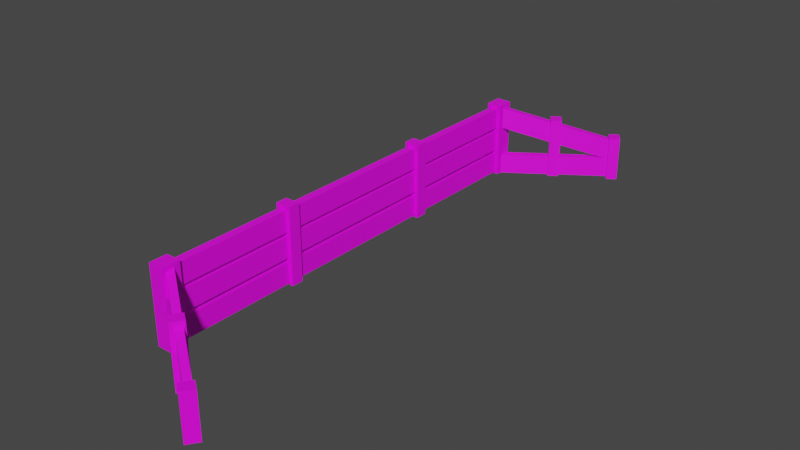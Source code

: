 # Source: BarricadeBobrFULLHP.blend  (saved by Blender 3.4.6; exported with 4.5.12 LTS)
import bpy
from mathutils import Matrix  # noqa: F401  (used for matrix-valued properties, if any)

bpy.ops.wm.read_factory_settings(use_empty=True)
scene = bpy.context.scene
scene.name = 'Scene'

# ---- collections
col_collection = bpy.data.collections.new('Collection'); scene.collection.children.link(col_collection)

# ---- images (referenced by path relative to the original .blend; pixels are not part of the script)
import os
ASSET_DIR = os.environ.get("B2B_ASSET_DIR", "")  # directory of the original .blend (textures are referenced by path, not embedded)
HERE = os.path.dirname(os.path.abspath(__file__))  # packed textures are extracted next to this script under _unpacked/

def load_image(name, relpath, width, height, colorspace="sRGB"):
    """Load a texture the original file referenced (path relative to the .blend, or extracted next to this script)."""
    p = next((c for c in (os.path.join(HERE, relpath), os.path.join(ASSET_DIR, relpath)) if relpath and os.path.exists(c)), "")
    if p:
        img = bpy.data.images.load(p, check_existing=True)
        img.name = name
    else:  # same state as the original file: an image datablock whose file is absent (Cycles renders it pink)
        img = bpy.data.images.new(name, width, height)
        img.source = "FILE"
        img.filepath = "//" + (relpath or name)
    img.colorspace_settings.name = colorspace
    return img
img_woodden = load_image('Woodden', '', 1024, 1024, 'sRGB')
img_wood = load_image('wood', '', 1024, 1024, 'sRGB')

# ---- materials (node trees are filled in below, after node groups)
mat_material_017 = bpy.data.materials.new('Material.017')
mat_material_017.alpha_threshold = 0.0
mat_material_017.use_transparent_shadow = False
mat_material_017.roughness = 0.5
mat_material_017.line_color = (0.0, 0.0, 0.0, 1.0)
mat_secondwoord = bpy.data.materials.new('secondwoord')
mat_secondwoord.use_transparent_shadow = False
mat_d_evo = bpy.data.materials.new('Dřevo')
mat_d_evo.use_transparent_shadow = False
mat_material_013 = bpy.data.materials.new('Material.013')
mat_material_013.alpha_threshold = 0.0
mat_material_013.use_transparent_shadow = False
mat_material_013.roughness = 0.5
mat_material_013.line_color = (0.0, 0.0, 0.0, 1.0)
mat_material_018 = bpy.data.materials.new('Material.018')
mat_material_018.alpha_threshold = 0.0
mat_material_018.use_transparent_shadow = False
mat_material_018.roughness = 0.5
mat_material_018.line_color = (0.0, 0.0, 0.0, 1.0)
mat_material_024 = bpy.data.materials.new('Material.024')
mat_material_024.alpha_threshold = 0.0
mat_material_024.use_transparent_shadow = False
mat_material_024.roughness = 0.5
mat_material_024.line_color = (0.0, 0.0, 0.0, 1.0)
mat_material_025 = bpy.data.materials.new('Material.025')
mat_material_025.alpha_threshold = 0.0
mat_material_025.use_transparent_shadow = False
mat_material_025.roughness = 0.5
mat_material_025.line_color = (0.0, 0.0, 0.0, 1.0)

# ---- material node trees
mat_material_017.use_nodes = True; mat_material_017.node_tree.nodes.clear()
_N = mat_material_017.node_tree.nodes; _L = mat_material_017.node_tree.links
n0 = _N.new('ShaderNodeOutputMaterial'); n0.name = 'Material Output'; n0.location = (300, 300)
n1 = _N.new('ShaderNodeBsdfPrincipled'); n1.name = 'Principled BSDF'; n1.location = (10, 300)
n1.distribution = 'GGX'
n1.subsurface_method = 'RANDOM_WALK_SKIN'
n1.inputs[3].default_value = 1.45
n1.inputs[27].default_value = (0.0, 0.0, 0.0, 1.0)
n1.inputs[28].default_value = 1.0
n2 = _N.new('ShaderNodeTexImage'); n2.name = 'Image Texture'; n2.location = (-280, 275)
n2.image = img_woodden
_L.new(n1.outputs[0], n0.inputs[0])
_L.new(n2.outputs[0], n1.inputs[0])
n0.is_active_output = True
mat_secondwoord.use_nodes = True; mat_secondwoord.node_tree.nodes.clear()
_N = mat_secondwoord.node_tree.nodes; _L = mat_secondwoord.node_tree.links
n0 = _N.new('ShaderNodeBsdfPrincipled'); n0.name = 'Principled BSDF'; n0.location = (10, 300)
n0.distribution = 'GGX'
n0.subsurface_method = 'RANDOM_WALK_SKIN'
n0.inputs[3].default_value = 1.45
n0.inputs[27].default_value = (0.0, 0.0, 0.0, 1.0)
n0.inputs[28].default_value = 1.0
n1 = _N.new('ShaderNodeOutputMaterial'); n1.name = 'Material Output'; n1.location = (300, 300)
n2 = _N.new('ShaderNodeTexImage'); n2.name = 'Image Texture'; n2.location = (-180, 275)
n2.image = img_wood
_L.new(n0.outputs[0], n1.inputs[0])
_L.new(n2.outputs[0], n0.inputs[0])
n1.is_active_output = True
mat_d_evo.use_nodes = True; mat_d_evo.node_tree.nodes.clear()
_N = mat_d_evo.node_tree.nodes; _L = mat_d_evo.node_tree.links
n0 = _N.new('ShaderNodeBsdfPrincipled'); n0.name = 'Principled BSDF'; n0.location = (10, 300)
n0.distribution = 'GGX'
n0.subsurface_method = 'RANDOM_WALK_SKIN'
n0.inputs[3].default_value = 1.45
n0.inputs[11].default_value = 1.01
n0.inputs[27].default_value = (0.0, 0.0, 0.0, 1.0)
n0.inputs[28].default_value = 1.0
n1 = _N.new('ShaderNodeOutputMaterial'); n1.name = 'Material Output'; n1.location = (300, 300)
n2 = _N.new('ShaderNodeTexImage'); n2.name = 'Image Texture'; n2.location = (-280, 275)
n2.image = img_woodden
_L.new(n0.outputs[0], n1.inputs[0])
_L.new(n2.outputs[0], n0.inputs[0])
n1.is_active_output = True
mat_material_013.use_nodes = True; mat_material_013.node_tree.nodes.clear()
_N = mat_material_013.node_tree.nodes; _L = mat_material_013.node_tree.links
n0 = _N.new('ShaderNodeOutputMaterial'); n0.name = 'Material Output'; n0.location = (300, 300)
n1 = _N.new('ShaderNodeBsdfPrincipled'); n1.name = 'Principled BSDF'; n1.location = (10, 300)
n1.distribution = 'GGX'
n1.subsurface_method = 'RANDOM_WALK_SKIN'
n1.inputs[3].default_value = 1.45
n1.inputs[27].default_value = (0.0, 0.0, 0.0, 1.0)
n1.inputs[28].default_value = 1.0
n2 = _N.new('ShaderNodeTexImage'); n2.name = 'Image Texture'; n2.location = (-280, 275)
n2.image = img_woodden
_L.new(n1.outputs[0], n0.inputs[0])
_L.new(n2.outputs[0], n1.inputs[0])
n0.is_active_output = True
mat_material_018.use_nodes = True; mat_material_018.node_tree.nodes.clear()
_N = mat_material_018.node_tree.nodes; _L = mat_material_018.node_tree.links
n0 = _N.new('ShaderNodeOutputMaterial'); n0.name = 'Material Output'; n0.location = (300, 300)
n1 = _N.new('ShaderNodeBsdfPrincipled'); n1.name = 'Principled BSDF'; n1.location = (10, 300)
n1.distribution = 'GGX'
n1.subsurface_method = 'RANDOM_WALK_SKIN'
n1.inputs[3].default_value = 1.45
n1.inputs[27].default_value = (0.0, 0.0, 0.0, 1.0)
n1.inputs[28].default_value = 1.0
n2 = _N.new('ShaderNodeTexImage'); n2.name = 'Image Texture'; n2.location = (-280, 275)
n2.image = img_woodden
_L.new(n1.outputs[0], n0.inputs[0])
_L.new(n2.outputs[0], n1.inputs[0])
n0.is_active_output = True
mat_material_024.use_nodes = True; mat_material_024.node_tree.nodes.clear()
_N = mat_material_024.node_tree.nodes; _L = mat_material_024.node_tree.links
n0 = _N.new('ShaderNodeOutputMaterial'); n0.name = 'Material Output'; n0.location = (300, 300)
n1 = _N.new('ShaderNodeBsdfPrincipled'); n1.name = 'Principled BSDF'; n1.location = (10, 300)
n1.distribution = 'GGX'
n1.subsurface_method = 'RANDOM_WALK_SKIN'
n1.inputs[3].default_value = 1.45
n1.inputs[27].default_value = (0.0, 0.0, 0.0, 1.0)
n1.inputs[28].default_value = 1.0
n2 = _N.new('ShaderNodeTexImage'); n2.name = 'Image Texture'; n2.location = (-280, 275)
n2.image = img_woodden
_L.new(n1.outputs[0], n0.inputs[0])
_L.new(n2.outputs[0], n1.inputs[0])
n0.is_active_output = True
mat_material_025.use_nodes = True; mat_material_025.node_tree.nodes.clear()
_N = mat_material_025.node_tree.nodes; _L = mat_material_025.node_tree.links
n0 = _N.new('ShaderNodeOutputMaterial'); n0.name = 'Material Output'; n0.location = (300, 300)
n1 = _N.new('ShaderNodeBsdfPrincipled'); n1.name = 'Principled BSDF'; n1.location = (10, 300)
n1.distribution = 'GGX'
n1.subsurface_method = 'RANDOM_WALK_SKIN'
n1.inputs[3].default_value = 1.45
n1.inputs[27].default_value = (0.0, 0.0, 0.0, 1.0)
n1.inputs[28].default_value = 1.0
n2 = _N.new('ShaderNodeTexImage'); n2.name = 'Image Texture'; n2.location = (-280, 275)
n2.image = img_woodden
_L.new(n1.outputs[0], n0.inputs[0])
_L.new(n2.outputs[0], n1.inputs[0])
n0.is_active_output = True

# ---- world
world_world = bpy.data.worlds.new('World'); scene.world = world_world
world_world.use_nodes = True; world_world.node_tree.nodes.clear()
_N = world_world.node_tree.nodes; _L = world_world.node_tree.links
n0 = _N.new('ShaderNodeOutputWorld'); n0.name = 'World Output'; n0.location = (300, 300)
n1 = _N.new('ShaderNodeBackground'); n1.name = 'Background'; n1.location = (10, 300)
n1.inputs[0].default_value = (0.05088, 0.05088, 0.05088, 1.0)
_L.new(n1.outputs[0], n0.inputs[0])
n0.is_active_output = True
world_world.color = (0.05088, 0.05088, 0.05088)
world_world.use_sun_shadow = False
world_world.sun_shadow_jitter_overblur = 0.0

# ---- meshes
me_cube_019 = bpy.data.meshes.new('Cube.019')
me_cube_019.from_pydata([(0.1131, 2.83, 0.6232), (0.1131, 2.83, 0.04604), (0.1131, -2.83, 0.6232), (0.1131, -2.83, 0.04604), (-0.1131, 2.83, 0.6232), (-0.1131, 2.83, 0.04604), (-0.1131, -2.83, 0.6232), (-0.1131, -2.83, 0.04604), (0.2102, 2.431, 2.111), (0.2102, 2.431, -0.008731), (0.2102, 3.168, 2.111), (0.2102, 3.168, -0.008731), (-0.2102, 2.431, 2.111), (-0.2102, 2.431, -0.008731), (-0.2102, 3.168, 2.111), (-0.2102, 3.168, -0.008731), (0.2102, -16.04, 2.111), (0.2102, -16.04, -0.008731), (0.2102, -15.3, 2.111), (0.2102, -15.3, -0.008731), (-0.2102, -16.04, 2.111), (-0.2102, -16.04, -0.008731), (-0.2102, -15.3, 2.111), (-0.2102, -15.3, -0.008731), (2.763, 5.266, 1.185), (2.763, 5.266, -0.07719), (3.014, 5.53, 1.185), (3.014, 5.53, -0.07719), (2.561, 5.699, 1.185), (2.561, 5.699, -0.07719), (2.812, 5.964, 1.185), (2.812, 5.964, -0.07719), (0.1304, 2.595, 2.031), (0.001348, 2.46, 1.476), (2.92, 5.53, 1.065), (2.791, 5.394, 0.5098), (0.02175, 2.828, 2.031), (-0.1073, 2.693, 1.476), (2.811, 5.763, 1.065), (2.682, 5.627, 0.5098), (0.03691, 2.497, 0.565), (0.03691, 2.497, -0.01214), (2.937, 5.547, 0.565), (2.937, 5.547, -0.01214), (-0.07176, 2.73, 0.565), (-0.07176, 2.73, -0.01214), (2.828, 5.781, 0.565), (2.828, 5.781, -0.01214), (1.369, 3.8, 1.689), (1.369, 3.8, -0.03997), (1.62, 4.064, 1.689), (1.62, 4.064, -0.03997), (1.167, 4.233, 1.689), (1.167, 4.233, -0.03997), (1.418, 4.497, 1.689), (1.418, 4.497, -0.03997), (0.03691, -15.36, 0.565), (0.03691, -15.36, -0.01214), (2.937, -18.41, 0.565), (2.937, -18.41, -0.01214), (-0.07176, -15.59, 0.565), (-0.07176, -15.59, -0.01214), (2.828, -18.64, 0.565), (2.828, -18.64, -0.01214), (1.369, -16.66, 1.689), (1.369, -16.66, -0.03997), (1.62, -16.93, 1.689), (1.62, -16.93, -0.03997), (1.167, -17.1, 1.689), (1.167, -17.1, -0.03997), (1.418, -17.36, 1.689), (1.418, -17.36, -0.03997), (0.1304, -15.46, 2.031), (0.001348, -15.32, 1.476), (2.92, -18.39, 1.065), (2.791, -18.26, 0.5098), (0.02175, -15.69, 2.031), (-0.1073, -15.56, 1.476), (2.811, -18.63, 1.065), (2.682, -18.49, 0.5098), (2.763, -18.13, 1.185), (2.763, -18.13, -0.07719), (3.014, -18.39, 1.185), (3.014, -18.39, -0.07719), (2.561, -18.56, 1.185), (2.561, -18.56, -0.07719), (2.812, -18.83, 1.185), (2.812, -18.83, -0.07719), (0.2102, -10.18, 2.111), (0.2102, -10.18, -0.008731), (0.2102, -9.69, 2.111), (0.2102, -9.69, -0.008731), (-0.2102, -10.18, 2.111), (-0.2102, -10.18, -0.008731), (-0.2102, -9.69, 2.111), (-0.2102, -9.69, -0.008731), (0.1131, -15.52, 2.006), (0.1131, -15.52, 1.429), (0.1131, -9.864, 2.006), (0.1131, -9.864, 1.429), (-0.1131, -15.52, 2.006), (-0.1131, -15.52, 1.429), (-0.1131, -9.864, 2.006), (-0.1131, -9.864, 1.429), (0.1131, -15.52, 1.32), (0.1131, -15.52, 0.7434), (0.1131, -9.864, 1.32), (0.1131, -9.864, 0.7434), (-0.1131, -15.52, 1.32), (-0.1131, -15.52, 0.7434), (-0.1131, -9.864, 1.32), (-0.1131, -9.864, 0.7434), (0.1131, -15.52, 0.6232), (0.1131, -15.52, 0.04604), (0.1131, -9.864, 0.6232), (0.1131, -9.864, 0.04604), (-0.1131, -15.52, 0.6232), (-0.1131, -15.52, 0.04604), (-0.1131, -9.864, 0.6232), (-0.1131, -9.864, 0.04604), (0.1131, 2.83, 1.32), (0.1131, 2.83, 0.7434), (0.1131, -2.83, 1.32), (0.1131, -2.83, 0.7434), (-0.1131, 2.83, 1.32), (-0.1131, 2.83, 0.7434), (-0.1131, -2.83, 1.32), (-0.1131, -2.83, 0.7434), (0.1131, 2.83, 2.006), (0.1131, 2.83, 1.429), (0.1131, -2.83, 2.006), (0.1131, -2.83, 1.429), (-0.1131, 2.83, 2.006), (-0.1131, 2.83, 1.429), (-0.1131, -2.83, 2.006), (-0.1131, -2.83, 1.429), (0.2102, -2.513, 2.111), (0.2102, -2.513, -0.008731), (0.2102, -3.004, 2.111), (0.2102, -3.004, -0.008731), (-0.2102, -2.513, 2.111), (-0.2102, -2.513, -0.008731), (-0.2102, -3.004, 2.111), (-0.2102, -3.004, -0.008731), (0.1131, -2.869, 2.006), (0.1131, -2.869, 1.429), (0.1131, -9.714, 2.006), (0.1131, -9.714, 1.429), (-0.1131, -2.869, 2.006), (-0.1131, -2.869, 1.429), (-0.1131, -9.714, 2.006), (-0.1131, -9.714, 1.429), (0.1131, -2.869, 1.32), (0.1131, -2.869, 0.7434), (0.1131, -9.714, 1.32), (0.1131, -9.714, 0.7434), (-0.1131, -2.869, 1.32), (-0.1131, -2.869, 0.7434), (-0.1131, -9.714, 1.32), (-0.1131, -9.714, 0.7434), (0.1131, -2.869, 0.6232), (0.1131, -2.869, 0.04604), (0.1131, -9.714, 0.6232), (0.1131, -9.714, 0.04604), (-0.1131, -2.869, 0.6232), (-0.1131, -2.869, 0.04604), (-0.1131, -9.714, 0.6232), (-0.1131, -9.714, 0.04604)], [], [(0, 4, 6, 2), (3, 2, 6, 7), (7, 6, 4, 5), (5, 1, 3, 7), (1, 0, 2, 3), (5, 4, 0, 1), (8, 12, 14, 10), (11, 10, 14, 15), (15, 14, 12, 13), (13, 9, 11, 15), (9, 8, 10, 11), (13, 12, 8, 9), (16, 20, 22, 18), (19, 18, 22, 23), (23, 22, 20, 21), (21, 17, 19, 23), (17, 16, 18, 19), (21, 20, 16, 17), (24, 28, 30, 26), (27, 26, 30, 31), (31, 30, 28, 29), (29, 25, 27, 31), (25, 24, 26, 27), (29, 28, 24, 25), (32, 36, 38, 34), (35, 34, 38, 39), (39, 38, 36, 37), (37, 33, 35, 39), (33, 32, 34, 35), (37, 36, 32, 33), (40, 44, 46, 42), (43, 42, 46, 47), (47, 46, 44, 45), (45, 41, 43, 47), (41, 40, 42, 43), (45, 44, 40, 41), (48, 52, 54, 50), (51, 50, 54, 55), (55, 54, 52, 53), (53, 49, 51, 55), (49, 48, 50, 51), (53, 52, 48, 49), (56, 60, 62, 58), (59, 58, 62, 63), (63, 62, 60, 61), (61, 57, 59, 63), (57, 56, 58, 59), (61, 60, 56, 57), (64, 68, 70, 66), (67, 66, 70, 71), (71, 70, 68, 69), (69, 65, 67, 71), (65, 64, 66, 67), (69, 68, 64, 65), (72, 76, 78, 74), (75, 74, 78, 79), (79, 78, 76, 77), (77, 73, 75, 79), (73, 72, 74, 75), (77, 76, 72, 73), (80, 84, 86, 82), (83, 82, 86, 87), (87, 86, 84, 85), (85, 81, 83, 87), (81, 80, 82, 83), (85, 84, 80, 81), (88, 92, 94, 90), (91, 90, 94, 95), (95, 94, 92, 93), (93, 89, 91, 95), (89, 88, 90, 91), (93, 92, 88, 89), (96, 100, 102, 98), (99, 98, 102, 103), (103, 102, 100, 101), (101, 97, 99, 103), (97, 96, 98, 99), (101, 100, 96, 97), (104, 108, 110, 106), (107, 106, 110, 111), (111, 110, 108, 109), (109, 105, 107, 111), (105, 104, 106, 107), (109, 108, 104, 105), (112, 116, 118, 114), (115, 114, 118, 119), (119, 118, 116, 117), (117, 113, 115, 119), (113, 112, 114, 115), (117, 116, 112, 113), (120, 124, 126, 122), (123, 122, 126, 127), (127, 126, 124, 125), (125, 121, 123, 127), (121, 120, 122, 123), (125, 124, 120, 121), (128, 132, 134, 130), (131, 130, 134, 135), (135, 134, 132, 133), (133, 129, 131, 135), (129, 128, 130, 131), (133, 132, 128, 129), (136, 140, 142, 138), (139, 138, 142, 143), (143, 142, 140, 141), (141, 137, 139, 143), (137, 136, 138, 139), (141, 140, 136, 137), (144, 148, 150, 146), (147, 146, 150, 151), (151, 150, 148, 149), (149, 145, 147, 151), (145, 144, 146, 147), (149, 148, 144, 145), (152, 156, 158, 154), (155, 154, 158, 159), (159, 158, 156, 157), (157, 153, 155, 159), (153, 152, 154, 155), (157, 156, 152, 153), (160, 164, 166, 162), (163, 162, 166, 167), (167, 166, 164, 165), (165, 161, 163, 167), (161, 160, 162, 163), (165, 164, 160, 161)])
me_cube_019.polygons.foreach_set('material_index', [0, 0, 0, 0, 0, 0, 1, 1, 1, 1, 1, 1, 1, 1, 1, 1, 1, 1, 1, 1, 1, 1, 1, 1, 2, 2, 2, 2, 2, 2, 3, 3, 3, 3, 3, 3, 1, 1, 1, 1, 1, 1, 3, 3, 3, 3, 3, 3, 1, 1, 1, 1, 1, 1, 3, 3, 3, 3, 3, 3, 1, 1, 1, 1, 1, 1, 1, 1, 1, 1, 1, 1, 0, 0, 0, 0, 0, 0, 0, 0, 0, 0, 0, 0, 4, 4, 4, 4, 4, 4, 4, 4, 4, 4, 4, 4, 4, 4, 4, 4, 4, 4, 1, 1, 1, 1, 1, 1, 2, 2, 2, 2, 2, 2, 5, 5, 5, 5, 5, 5, 6, 6, 6, 6, 6, 6])
_uv = me_cube_019.uv_layers.new(name='UVMap')
_uv.uv.foreach_set('vector', [0.625, 0.5, 0.875, 0.5, 0.875, 0.75, 0.625, 0.75, 0.375, 0.75, 0.625, 0.75, 0.625, 1.0, 0.375, 1.0, 0.375, 0.0, 0.625, 0.0, 0.625, 0.25, 0.375, 0.25, 0.125, 0.5, 0.375, 0.5, 0.375, 0.75, 0.125, 0.75, 0.375, 0.5, 0.625, 0.5, 0.625, 0.75, 0.375, 0.75, 0.375, 0.25, 0.625, 0.25, 0.625, 0.5, 0.375, 0.5, 0.625, 0.5, 0.875, 0.5, 0.875, 0.75, 0.625, 0.75, 0.375, 0.75, 0.625, 0.75, 0.625, 1.0, 0.375, 1.0, 0.375, 0.0, 0.625, 0.0, 0.625, 0.25, 0.375, 0.25, 0.125, 0.5, 0.375, 0.5, 0.375, 0.75, 0.125, 0.75, 0.375, 0.5, 0.625, 0.5, 0.625, 0.75, 0.375, 0.75, 0.375, 0.25, 0.625, 0.25, 0.625, 0.5, 0.375, 0.5, 0.625, 0.5, 0.875, 0.5, 0.875, 0.75, 0.625, 0.75, 0.375, 0.75, 0.625, 0.75, 0.625, 1.0, 0.375, 1.0, 0.375, 0.0, 0.625, 0.0, 0.625, 0.25, 0.375, 0.25, 0.125, 0.5, 0.375, 0.5, 0.375, 0.75, 0.125, 0.75, 0.375, 0.5, 0.625, 0.5, 0.625, 0.75, 0.375, 0.75, 0.375, 0.25, 0.625, 0.25, 0.625, 0.5, 0.375, 0.5, 0.625, 0.5, 0.875, 0.5, 0.875, 0.75, 0.625, 0.75, 0.375, 0.75, 0.625, 0.75, 0.625, 1.0, 0.375, 1.0, 0.375, 0.0, 0.625, 0.0, 0.625, 0.25, 0.375, 0.25, 0.125, 0.5, 0.375, 0.5, 0.375, 0.75, 0.125, 0.75, 0.375, 0.5, 0.625, 0.5, 0.625, 0.75, 0.375, 0.75, 0.375, 0.25, 0.625, 0.25, 0.625, 0.5, 0.375, 0.5, 0.625, 0.5, 0.875, 0.5, 0.875, 0.75, 0.625, 0.75, 0.375, 0.75, 0.625, 0.75, 0.625, 1.0, 0.375, 1.0, 0.375, 0.0, 0.625, 0.0, 0.625, 0.25, 0.375, 0.25, 0.125, 0.5, 0.375, 0.5, 0.375, 0.75, 0.125, 0.75, 0.375, 0.5, 0.625, 0.5, 0.625, 0.75, 0.375, 0.75, 0.375, 0.25, 0.625, 0.25, 0.625, 0.5, 0.375, 0.5, 0.625, 0.5, 0.875, 0.5, 0.875, 0.75, 0.625, 0.75, 0.375, 0.75, 0.625, 0.75, 0.625, 1.0, 0.375, 1.0, 0.375, 0.0, 0.625, 0.0, 0.625, 0.25, 0.375, 0.25, 0.125, 0.5, 0.375, 0.5, 0.375, 0.75, 0.125, 0.75, 0.375, 0.5, 0.625, 0.5, 0.625, 0.75, 0.375, 0.75, 0.375, 0.25, 0.625, 0.25, 0.625, 0.5, 0.375, 0.5, 0.625, 0.5, 0.875, 0.5, 0.875, 0.75, 0.625, 0.75, 0.375, 0.75, 0.625, 0.75, 0.625, 1.0, 0.375, 1.0, 0.375, 0.0, 0.625, 0.0, 0.625, 0.25, 0.375, 0.25, 0.125, 0.5, 0.375, 0.5, 0.375, 0.75, 0.125, 0.75, 0.375, 0.5, 0.625, 0.5, 0.625, 0.75, 0.375, 0.75, 0.375, 0.25, 0.625, 0.25, 0.625, 0.5, 0.375, 0.5, 0.625, 0.5, 0.875, 0.5, 0.875, 0.75, 0.625, 0.75, 0.375, 0.75, 0.625, 0.75, 0.625, 1.0, 0.375, 1.0, 0.375, 0.0, 0.625, 0.0, 0.625, 0.25, 0.375, 0.25, 0.125, 0.5, 0.375, 0.5, 0.375, 0.75, 0.125, 0.75, 0.375, 0.5, 0.625, 0.5, 0.625, 0.75, 0.375, 0.75, 0.375, 0.25, 0.625, 0.25, 0.625, 0.5, 0.375, 0.5, 0.625, 0.5, 0.875, 0.5, 0.875, 0.75, 0.625, 0.75, 0.375, 0.75, 0.625, 0.75, 0.625, 1.0, 0.375, 1.0, 0.375, 0.0, 0.625, 0.0, 0.625, 0.25, 0.375, 0.25, 0.125, 0.5, 0.375, 0.5, 0.375, 0.75, 0.125, 0.75, 0.375, 0.5, 0.625, 0.5, 0.625, 0.75, 0.375, 0.75, 0.375, 0.25, 0.625, 0.25, 0.625, 0.5, 0.375, 0.5, 0.625, 0.5, 0.875, 0.5, 0.875, 0.75, 0.625, 0.75, 0.375, 0.75, 0.625, 0.75, 0.625, 1.0, 0.375, 1.0, 0.375, 0.0, 0.625, 0.0, 0.625, 0.25, 0.375, 0.25, 0.125, 0.5, 0.375, 0.5, 0.375, 0.75, 0.125, 0.75, 0.375, 0.5, 0.625, 0.5, 0.625, 0.75, 0.375, 0.75, 0.375, 0.25, 0.625, 0.25, 0.625, 0.5, 0.375, 0.5, 0.625, 0.5, 0.875, 0.5, 0.875, 0.75, 0.625, 0.75, 0.375, 0.75, 0.625, 0.75, 0.625, 1.0, 0.375, 1.0, 0.375, 0.0, 0.625, 0.0, 0.625, 0.25, 0.375, 0.25, 0.125, 0.5, 0.375, 0.5, 0.375, 0.75, 0.125, 0.75, 0.375, 0.5, 0.625, 0.5, 0.625, 0.75, 0.375, 0.75, 0.375, 0.25, 0.625, 0.25, 0.625, 0.5, 0.375, 0.5, 0.625, 0.5, 0.875, 0.5, 0.875, 0.75, 0.625, 0.75, 0.375, 0.75, 0.625, 0.75, 0.625, 1.0, 0.375, 1.0, 0.375, 0.0, 0.625, 0.0, 0.625, 0.25, 0.375, 0.25, 0.125, 0.5, 0.375, 0.5, 0.375, 0.75, 0.125, 0.75, 0.375, 0.5, 0.625, 0.5, 0.625, 0.75, 0.375, 0.75, 0.375, 0.25, 0.625, 0.25, 0.625, 0.5, 0.375, 0.5, 0.625, 0.5, 0.875, 0.5, 0.875, 0.75, 0.625, 0.75, 0.375, 0.75, 0.625, 0.75, 0.625, 1.0, 0.375, 1.0, 0.375, 0.0, 0.625, 0.0, 0.625, 0.25, 0.375, 0.25, 0.125, 0.5, 0.375, 0.5, 0.375, 0.75, 0.125, 0.75, 0.375, 0.5, 0.625, 0.5, 0.625, 0.75, 0.375, 0.75, 0.375, 0.25, 0.625, 0.25, 0.625, 0.5, 0.375, 0.5, 0.625, 0.5, 0.875, 0.5, 0.875, 0.75, 0.625, 0.75, 0.375, 0.75, 0.625, 0.75, 0.625, 1.0, 0.375, 1.0, 0.375, 0.0, 0.625, 0.0, 0.625, 0.25, 0.375, 0.25, 0.125, 0.5, 0.375, 0.5, 0.375, 0.75, 0.125, 0.75, 0.375, 0.5, 0.625, 0.5, 0.625, 0.75, 0.375, 0.75, 0.375, 0.25, 0.625, 0.25, 0.625, 0.5, 0.375, 0.5, 0.625, 0.5, 0.875, 0.5, 0.875, 0.75, 0.625, 0.75, 0.375, 0.75, 0.625, 0.75, 0.625, 1.0, 0.375, 1.0, 0.375, 0.0, 0.625, 0.0, 0.625, 0.25, 0.375, 0.25, 0.125, 0.5, 0.375, 0.5, 0.375, 0.75, 0.125, 0.75, 0.375, 0.5, 0.625, 0.5, 0.625, 0.75, 0.375, 0.75, 0.375, 0.25, 0.625, 0.25, 0.625, 0.5, 0.375, 0.5, 0.625, 0.5, 0.875, 0.5, 0.875, 0.75, 0.625, 0.75, 0.375, 0.75, 0.625, 0.75, 0.625, 1.0, 0.375, 1.0, 0.375, 0.0, 0.625, 0.0, 0.625, 0.25, 0.375, 0.25, 0.125, 0.5, 0.375, 0.5, 0.375, 0.75, 0.125, 0.75, 0.375, 0.5, 0.625, 0.5, 0.625, 0.75, 0.375, 0.75, 0.375, 0.25, 0.625, 0.25, 0.625, 0.5, 0.375, 0.5, 0.625, 0.5, 0.875, 0.5, 0.875, 0.75, 0.625, 0.75, 0.375, 0.75, 0.625, 0.75, 0.625, 1.0, 0.375, 1.0, 0.375, 0.0, 0.625, 0.0, 0.625, 0.25, 0.375, 0.25, 0.125, 0.5, 0.375, 0.5, 0.375, 0.75, 0.125, 0.75, 0.375, 0.5, 0.625, 0.5, 0.625, 0.75, 0.375, 0.75, 0.375, 0.25, 0.625, 0.25, 0.625, 0.5, 0.375, 0.5, 0.625, 0.5, 0.875, 0.5, 0.875, 0.75, 0.625, 0.75, 0.375, 0.75, 0.625, 0.75, 0.625, 1.0, 0.375, 1.0, 0.375, 0.0, 0.625, 0.0, 0.625, 0.25, 0.375, 0.25, 0.125, 0.5, 0.375, 0.5, 0.375, 0.75, 0.125, 0.75, 0.375, 0.5, 0.625, 0.5, 0.625, 0.75, 0.375, 0.75, 0.375, 0.25, 0.625, 0.25, 0.625, 0.5, 0.375, 0.5, 0.625, 0.5, 0.875, 0.5, 0.875, 0.75, 0.625, 0.75, 0.375, 0.75, 0.625, 0.75, 0.625, 1.0, 0.375, 1.0, 0.375, 0.0, 0.625, 0.0, 0.625, 0.25, 0.375, 0.25, 0.125, 0.5, 0.375, 0.5, 0.375, 0.75, 0.125, 0.75, 0.375, 0.5, 0.625, 0.5, 0.625, 0.75, 0.375, 0.75, 0.375, 0.25, 0.625, 0.25, 0.625, 0.5, 0.375, 0.5, 0.625, 0.5, 0.875, 0.5, 0.875, 0.75, 0.625, 0.75, 0.375, 0.75, 0.625, 0.75, 0.625, 1.0, 0.375, 1.0, 0.375, 0.0, 0.625, 0.0, 0.625, 0.25, 0.375, 0.25, 0.125, 0.5, 0.375, 0.5, 0.375, 0.75, 0.125, 0.75, 0.375, 0.5, 0.625, 0.5, 0.625, 0.75, 0.375, 0.75, 0.375, 0.25, 0.625, 0.25, 0.625, 0.5, 0.375, 0.5, 0.625, 0.5, 0.875, 0.5, 0.875, 0.75, 0.625, 0.75, 0.375, 0.75, 0.625, 0.75, 0.625, 1.0, 0.375, 1.0, 0.375, 0.0, 0.625, 0.0, 0.625, 0.25, 0.375, 0.25, 0.125, 0.5, 0.375, 0.5, 0.375, 0.75, 0.125, 0.75, 0.375, 0.5, 0.625, 0.5, 0.625, 0.75, 0.375, 0.75, 0.375, 0.25, 0.625, 0.25, 0.625, 0.5, 0.375, 0.5])
me_cube_019.materials.append(mat_material_017)
me_cube_019.materials.append(mat_secondwoord)
me_cube_019.materials.append(mat_d_evo)
me_cube_019.materials.append(mat_material_013)
me_cube_019.materials.append(mat_material_018)
me_cube_019.materials.append(mat_material_024)
me_cube_019.materials.append(mat_material_025)
me_cube_019.use_mirror_vertex_groups = False
me_cube_019.update()

# ---- objects
ob_barikadafullhp = bpy.data.objects.new('barikadaFULLHP', me_cube_019)

# ---- transforms, parenting, visibility, modifiers, constraints
ob_barikadafullhp.location = (0.0, -4.113, 0.0)
ob_barikadafullhp.scale = (1.0, -0.6656, 1.0)
ob_barikadafullhp.lock_rotations_4d = False
ob_barikadafullhp.empty_display_type = 'ARROWS'
ob_barikadafullhp.lineart.crease_threshold = 0.0

# ---- collection membership
col_collection.objects.link(ob_barikadafullhp)

# ---- scene / render settings (as saved in the file)
scene.frame_start = 1; scene.frame_end = 250; scene.frame_set(153)
scene.render.engine = 'BLENDER_EEVEE_NEXT'
scene.cycles.sampling_pattern = 'TABULATED_SOBOL'
scene.cycles.use_light_tree = False
scene.view_settings.view_transform = 'Filmic'
bpy.context.view_layer.update()

# ---- added for rendering (the .blend has no active camera and no usable light): camera, sun
cam_auto = bpy.data.cameras.new('AutoCamera')
cam_auto.lens = 50.0
cam_auto.sensor_width = 36.0
cam_auto.clip_end = 1000.0
ob_auto_camera = bpy.data.objects.new('AutoCamera', cam_auto)
scene.collection.objects.link(ob_auto_camera)
ob_auto_camera.location = (17.0893, -18.6568, 13.567)
ob_auto_camera.rotation_euler = (1.09748, -7.21219e-08, 0.694738)
scene.camera = ob_auto_camera
light_auto_sun = bpy.data.lights.new('AutoSun', 'SUN')
light_auto_sun.energy = 3.0
light_auto_sun.angle = 0.0523599
ob_auto_sun = bpy.data.objects.new('AutoSun', light_auto_sun)
scene.collection.objects.link(ob_auto_sun)
ob_auto_sun.rotation_euler = (0.872665, 0.174533, 0.523599)
bpy.context.view_layer.update()
